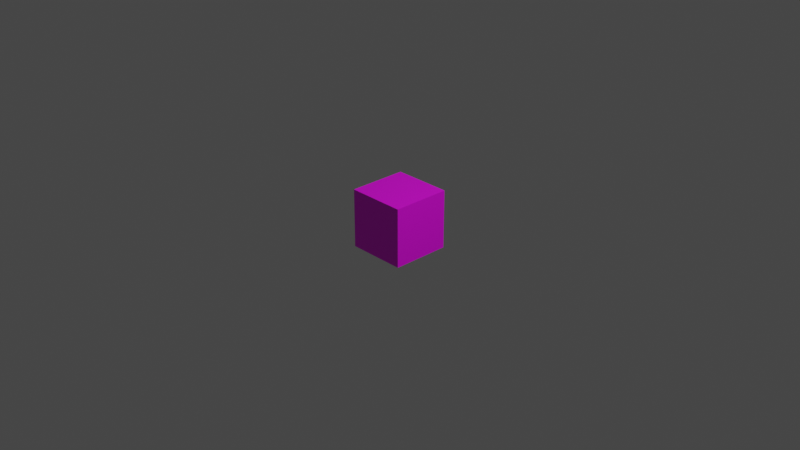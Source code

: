 # Source: Cube.blend  (saved by Blender 2.93.21; exported with 4.5.12 LTS)
import bpy
from mathutils import Matrix  # noqa: F401  (used for matrix-valued properties, if any)

bpy.ops.wm.read_factory_settings(use_empty=True)
scene = bpy.context.scene
scene.name = 'Scene'

# ---- collections
col_collection = bpy.data.collections.new('Collection'); scene.collection.children.link(col_collection)

# ---- images (referenced by path relative to the original .blend; pixels are not part of the script)
import os
ASSET_DIR = os.environ.get("B2B_ASSET_DIR", "")  # directory of the original .blend (textures are referenced by path, not embedded)
HERE = os.path.dirname(os.path.abspath(__file__))  # packed textures are extracted next to this script under _unpacked/

def load_image(name, relpath, width, height, colorspace="sRGB"):
    """Load a texture the original file referenced (path relative to the .blend, or extracted next to this script)."""
    p = next((c for c in (os.path.join(HERE, relpath), os.path.join(ASSET_DIR, relpath)) if relpath and os.path.exists(c)), "")
    if p:
        img = bpy.data.images.load(p, check_existing=True)
        img.name = name
    else:  # same state as the original file: an image datablock whose file is absent (Cycles renders it pink)
        img = bpy.data.images.new(name, width, height)
        img.source = "FILE"
        img.filepath = "//" + (relpath or name)
    img.colorspace_settings.name = colorspace
    return img
img_cube_png = load_image('Cube.png', 'Cube.png', 1024, 1024, 'sRGB')

# ---- materials (node trees are filled in below, after node groups)
mat_cube = bpy.data.materials.new('Cube')
mat_cube.use_transparent_shadow = False
mat_cube.roughness = 0.5

# ---- material node trees
mat_cube.use_nodes = True; mat_cube.node_tree.nodes.clear()
_N = mat_cube.node_tree.nodes; _L = mat_cube.node_tree.links
n0 = _N.new('ShaderNodeBsdfPrincipled'); n0.name = 'Principled BSDF'; n0.location = (10, 300)
n0.distribution = 'GGX'
n0.subsurface_method = 'BURLEY'
n0.inputs[3].default_value = 1.45
n0.inputs[27].default_value = (0.0, 0.0, 0.0, 1.0)
n0.inputs[28].default_value = 1.0
n1 = _N.new('ShaderNodeOutputMaterial'); n1.name = 'Material Output'; n1.location = (300, 300)
n2 = _N.new('ShaderNodeTexImage'); n2.name = 'Image Texture'; n2.location = (-300, 600)
n2.image = img_cube_png
_L.new(n0.outputs[0], n1.inputs[0])
_L.new(n2.outputs[0], n0.inputs[0])
n1.is_active_output = True

# ---- world
world_world = bpy.data.worlds.new('World'); scene.world = world_world
world_world.use_nodes = True; world_world.node_tree.nodes.clear()
_N = world_world.node_tree.nodes; _L = world_world.node_tree.links
n0 = _N.new('ShaderNodeOutputWorld'); n0.name = 'World Output'; n0.location = (300, 300)
n1 = _N.new('ShaderNodeBackground'); n1.name = 'Background'; n1.location = (10, 300)
n1.inputs[0].default_value = (0.05088, 0.05088, 0.05088, 1.0)
_L.new(n1.outputs[0], n0.inputs[0])
n0.is_active_output = True
world_world.color = (0.05088, 0.05088, 0.05088)
world_world.use_sun_shadow = False
world_world.sun_shadow_jitter_overblur = 0.0

# ---- cameras
cam_camera = bpy.data.cameras.new('Camera')
cam_camera.clip_end = 100.0
cam_camera.ortho_scale = 7.314

# ---- lights
light_light = bpy.data.lights.new('Light', 'POINT')
light_light.transmission_factor = 0.0
light_light.energy = 1000.0
light_light.shadow_soft_size = 0.1
light_light.shadow_maximum_resolution = 0.006
light_light.use_absolute_resolution = True

# ---- meshes
me_cube_001 = bpy.data.meshes.new('Cube.001')
me_cube_001.from_pydata([(0.32, 0.32, 0.32), (-0.32, 0.32, -0.32), (-0.32, 0.32, 0.32), (0.32, 0.32, 0.32), (-0.32, -0.32, 0.32), (0.32, -0.32, 0.32), (-0.32, 0.32, 0.32), (-0.32, -0.32, -0.32), (-0.32, -0.32, 0.32), (0.32, -0.32, -0.32), (-0.32, -0.32, 0.32), (-0.32, -0.32, -0.32), (0.32, 0.32, -0.32), (0.32, -0.32, 0.32), (0.32, -0.32, -0.32), (-0.32, 0.32, -0.32), (0.32, -0.32, -0.32), (-0.32, -0.32, -0.32), (0.32, 0.32, -0.32), (-0.32, 0.32, 0.32), (-0.32, 0.32, -0.32), (0.32, -0.32, 0.32), (0.32, 0.32, 0.32), (0.32, 0.32, -0.32)], [], [(0, 1, 2), (3, 4, 5), (6, 7, 8), (9, 10, 11), (12, 13, 14), (15, 16, 17), (0, 18, 1), (3, 19, 4), (6, 20, 7), (9, 21, 10), (12, 22, 13), (15, 23, 16)])
me_cube_001.polygons.foreach_set('use_smooth', [True] * 12)
_uv = me_cube_001.uv_layers.new(name='UVMap')
_uv.uv.foreach_set('vector', [0.3333, 0.0, 0.0, 0.5, 0.0, 0.0, 1.0, 0.5, 0.6667, 0.0, 1.0, 0.0, 0.3333, 1.0, 0.0, 0.5, 0.3333, 0.5, 1.0, 0.5, 0.6667, 1.0, 0.6667, 0.5, 0.6667, 1.0, 0.3333, 0.5, 0.6667, 0.5, 0.6667, 0.5, 0.3333, 0.0, 0.6667, 0.0, 0.3333, 0.0, 0.3333, 0.5, 0.0, 0.5, 1.0, 0.5, 0.6667, 0.5, 0.6667, 0.0, 0.3333, 1.0, 0.0, 1.0, 0.0, 0.5, 1.0, 0.5, 1.0, 1.0, 0.6667, 1.0, 0.6667, 1.0, 0.3333, 1.0, 0.3333, 0.5, 0.6667, 0.5, 0.3333, 0.5, 0.3333, 0.0])
me_cube_001.materials.append(mat_cube)
me_cube_001.use_remesh_fix_poles = True
me_cube_001.use_remesh_preserve_attributes = False
me_cube_001.update()
me_cube_001.normals_split_custom_set([tuple(v) for v in zip(*[iter([5.204e-14, 1.0, -3.07e-07, 5.204e-14, 1.0, -3.07e-07, 5.204e-14, 1.0, -3.231e-07, 0.0, 0.0, 1.0, 0.0, 0.0, 1.0, 0.0, 0.0, 1.0, -1.0, 0.0, 0.0, -1.0, 0.0, 0.0, -1.0, 0.0, 0.0, 0.0, -1.0, 0.0, 0.0, -1.0, 0.0, 0.0, -1.0, 0.0, 1.0, 0.0, 0.0, 1.0, 0.0, 0.0, 1.0, 0.0, 0.0, 0.0, 0.0, -1.0, 0.0, 0.0, -1.0, 0.0, 0.0, -1.0, 5.204e-14, 1.0, -3.07e-07, 5.204e-14, 1.0, -2.91e-07, 5.204e-14, 1.0, -3.07e-07, 0.0, 0.0, 1.0, 0.0, 0.0, 1.0, 0.0, 0.0, 1.0, -1.0, 0.0, 0.0, -1.0, 0.0, 0.0, -1.0, 0.0, 0.0, 0.0, -1.0, 0.0, 0.0, -1.0, 0.0, 0.0, -1.0, 0.0, 1.0, 0.0, 0.0, 1.0, 0.0, 0.0, 1.0, 0.0, 0.0, 0.0, 0.0, -1.0, 0.0, 0.0, -1.0, 0.0, 0.0, -1.0])] * 3)])

# ---- objects
ob_light = bpy.data.objects.new('Light', light_light)
ob_camera = bpy.data.objects.new('Camera', cam_camera)
ob_cube_001 = bpy.data.objects.new('Cube.001', me_cube_001)

# ---- transforms, parenting, visibility, modifiers, constraints
ob_light.location = (4.076, 1.005, 5.904)
ob_light.rotation_euler = (0.6503, 0.05522, 1.866)
ob_light.lock_rotations_4d = False
ob_light.empty_display_type = 'ARROWS'
ob_light.color = (0.0, 0.0, 0.0, 0.0)
ob_light.lineart.crease_threshold = 0.0
ob_camera.location = (7.359, -6.926, 4.958)
ob_camera.rotation_euler = (1.109, 0.0, 0.8149)
ob_camera.lock_rotations_4d = False
ob_camera.empty_display_type = 'ARROWS'
ob_camera.color = (0.0, 0.0, 0.0, 0.0)
ob_camera.display_type = 'WIRE'
ob_camera.lineart.crease_threshold = 0.0
ob_cube_001.location = (0.0, 0.0, 0.0)
ob_cube_001.rotation_euler = (1.571, -0.0, 0.0)

# ---- collection membership
col_collection.objects.link(ob_light)
col_collection.objects.link(ob_camera)
col_collection.objects.link(ob_cube_001)

# ---- scene / render settings (as saved in the file)
scene.camera = ob_camera
scene.frame_start = 1; scene.frame_end = 250; scene.frame_set(1)
scene.render.engine = 'BLENDER_EEVEE_NEXT'
scene.cycles.use_denoising = False
scene.cycles.samples = 128
scene.cycles.sampling_pattern = 'TABULATED_SOBOL'
scene.cycles.use_adaptive_sampling = False
scene.cycles.use_light_tree = False
scene.view_settings.view_transform = 'Filmic'
bpy.context.view_layer.update()
